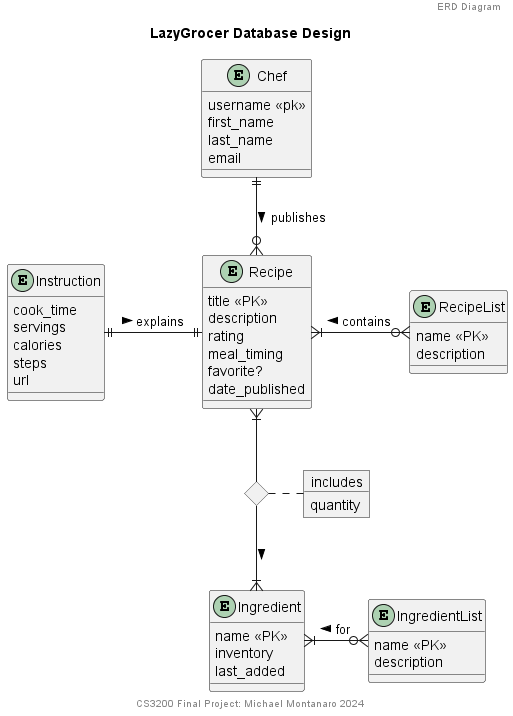

The diagram above was rendered by PlantUML. Its source (embedded in the PNG):
@startuml LazyGrozerERDdiagram

header ERD Diagram
title LazyGrocer Database Design
footer CS3200 Final Project: Michael Montanaro 2024

entity Recipe {
    title <<PK>> 
    description
    rating
    meal_timing
    favorite?
    date_published
}

entity RecipeList {
    name <<PK>>
    description
}

entity Instruction {
    cook_time
    servings
    calories
    steps
    url
}

entity Ingredient {
    name <<PK>>
    inventory
    last_added
}

entity IngredientList {
    name <<PK>>
    description
}

entity Chef {
    username <<pk>>
    first_name
    last_name
    email
}

object includes {
    quantity
}
diamond DIncludes

Recipe }|-- DIncludes
DIncludes --|{ Ingredient: >
DIncludes . includes
Recipe }|-o{ RecipeList: contains <
Ingredient }|-o{ IngredientList: for <
Chef ||--o{ Recipe: publishes >
Instruction ||-|| Recipe: explains >

@enduml